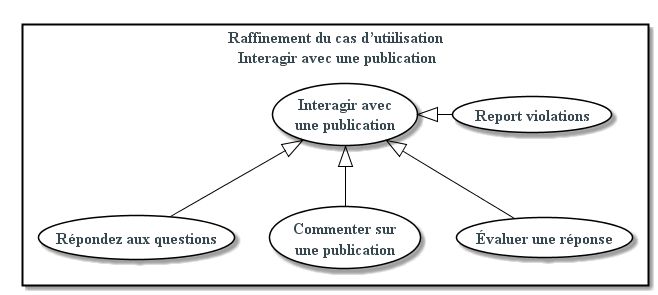

The diagram above was rendered by PlantUML. Its source (embedded in the PNG):
@startuml
top to bottom direction
skinparam backgroundColor #fff
skinparam defaultFontColor #37474f
skinparam defaultFontSize 16
skinparam defaultFontName serif
skinparam defaultFontStyle bold
skinparam usecaseBackgroundColor #fff
skinparam usecaseBorderColor #000
skinparam usecaseArrowColor #000
skinparam usecaseActorBorderColor black




rectangle "Raffinement du cas d?utiilisation\n Interagir avec une publication"{

usecase  reportViolations as "Report violations"
usecase  answerQuestion as "Répondez aux questions"
usecase  comment as "Commenter sur \nune publication"
usecase  evaluate as "Évaluer une réponse"
usecase  interact as "Interagir avec\n une publication"




interact <|-- answerQuestion
interact <|-- comment
interact <|-- evaluate
interact <|- reportViolations

}
@enduml